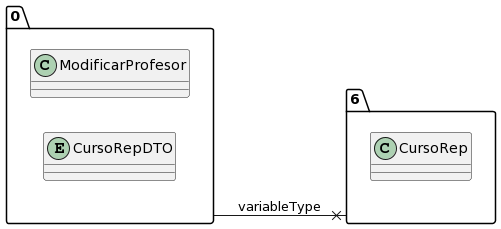

The diagram above was rendered by PlantUML. Its source (embedded in the PNG):
@startuml
allow_mixing
left to right direction
package "0"{
class ModificarProfesor
entity CursoRepDTO

}
package "6"{
class CursoRep

}
"0" --x "6":variableType
@enduml